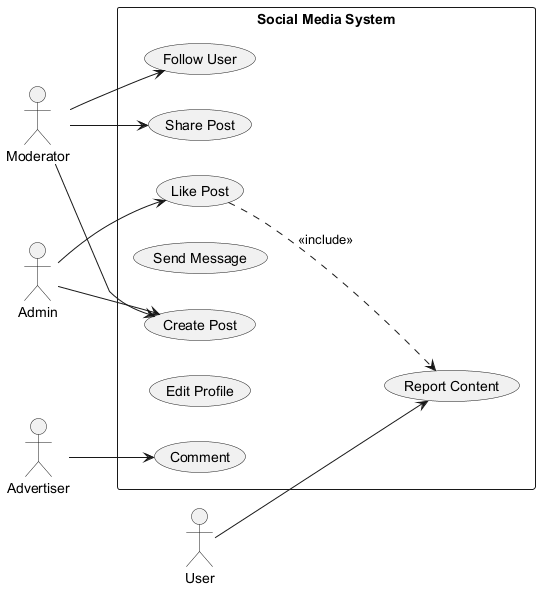

The diagram above was rendered by PlantUML. Its source (embedded in the PNG):
@startuml
skinparam backgroundColor #FFFFFF
skinparam classBackgroundColor #F3E5F5
skinparam classBorderColor #6A1B9A
left to right direction
actor "Moderator" as M
actor "Admin" as A
actor "User" as U
actor "Advertiser" as A1
rectangle "Social Media System" {
  usecase "Report Content" as UC_ReportContent
  usecase "Comment" as UC_Comment
  usecase "Follow User" as UC_FollowUser
  usecase "Like Post" as UC_LikePost
  usecase "Send Message" as UC_SendMessage
  usecase "Share Post" as UC_SharePost
  usecase "Edit Profile" as UC_EditProfile
  usecase "Create Post" as UC_CreatePost
}
M --> UC_CreatePost
M --> UC_FollowUser
M --> UC_SharePost
A --> UC_CreatePost
A --> UC_LikePost
U --> UC_ReportContent
A1 --> UC_Comment
UC_LikePost ..> UC_ReportContent : <<include>>
@enduml